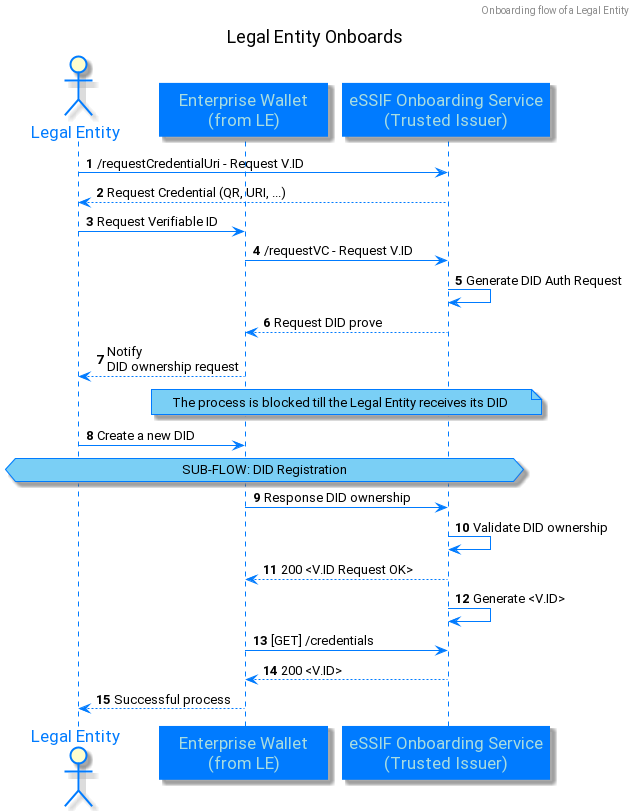

The diagram above was rendered by PlantUML. Its source (embedded in the PNG):
@startuml
'https://plantuml.com/sequence-diagram

skinparam classFontColor 007BFF
skinparam classFontSize 12
skinparam classFontName Aapex
skinparam backgroundColor white
skinparam minClassWidth 155
skinparam nodesep 34
skinparam ranksep 70

skinparam sequence {
ArrowColor 007BFF
ActorBorderColor 007BFF
LifeLineBorderColor 007BFF
LifeLineBackgroundColor 007BFF

ParticipantBorderColor 007BFF
ParticipantBackgroundColor 007BFF
ParticipantFontName Impact
ParticipantFontSize 17
ParticipantFontColor #A9DCDF

'ActorBackgroundColor aqua
ActorFontColor 007BFF
ActorFontSize 17
ActorFontName Aapex
}

skinparam class {
BorderColor 007BFF
ArrowColor 007BFF
BackgroundColor white
}

skinparam interface {
BorderColor 007BFF
ArrowColor 007BFF
}

skinparam note {
BorderColor 007BFF
BackgroundColor 7ACFF5
}


autonumber

header Onboarding flow of a Legal Entity
title
Legal Entity Onboards
end title
autonumber
actor "Legal Entity" as LE
participant "Enterprise Wallet\n(from LE)" as EW
participant "eSSIF Onboarding Service\n(Trusted Issuer)" as TI

LE -> TI: /requestCredentialUri - Request V.ID
TI --> LE: Request Credential (QR, URI, ...)
LE -> EW: Request Verifiable ID
EW -> TI: /requestVC - Request V.ID
TI -> TI: Generate DID Auth Request
TI --> EW: Request DID prove
EW --> LE: Notify\nDID ownership request
note over TI, EW: The process is blocked till the Legal Entity receives its DID
LE -> EW: Create a new DID

hnote across:SUB-FLOW: DID Registration

EW -> TI: Response DID ownership
TI -> TI: Validate DID ownership
TI --> EW: 200 <V.ID Request OK>
TI -> TI: Generate <V.ID>
EW -> TI: [GET] /credentials
TI --> EW: 200 <V.ID>

EW --> LE: Successful process
@enduml